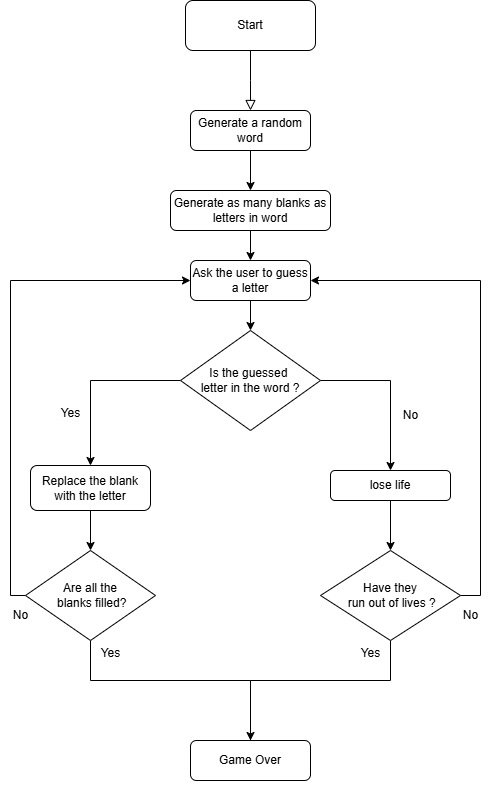

The diagram above was exported from draw.io. Its source (the exported page's mxGraphModel, read from the mxfile embedded in the PNG):
<mxGraphModel dx="2555" dy="953" grid="1" gridSize="10" guides="1" tooltips="1" connect="1" arrows="1" fold="1" page="1" pageScale="1" pageWidth="827" pageHeight="1169" math="0" shadow="0">
  <root>
    <mxCell id="WIyWlLk6GJQsqaUBKTNV-0" />
    <mxCell id="WIyWlLk6GJQsqaUBKTNV-1" parent="WIyWlLk6GJQsqaUBKTNV-0" />
    <mxCell id="WIyWlLk6GJQsqaUBKTNV-2" value="" style="rounded=0;html=1;jettySize=auto;orthogonalLoop=1;fontSize=11;endArrow=block;endFill=0;endSize=8;strokeWidth=1;shadow=0;labelBackgroundColor=none;edgeStyle=orthogonalEdgeStyle;" parent="WIyWlLk6GJQsqaUBKTNV-1" source="WIyWlLk6GJQsqaUBKTNV-3" edge="1">
      <mxGeometry relative="1" as="geometry">
        <mxPoint x="220" y="170" as="targetPoint" />
      </mxGeometry>
    </mxCell>
    <mxCell id="WIyWlLk6GJQsqaUBKTNV-3" value="Start" style="rounded=1;whiteSpace=wrap;html=1;fontSize=12;glass=0;strokeWidth=1;shadow=0;" parent="WIyWlLk6GJQsqaUBKTNV-1" vertex="1">
      <mxGeometry x="155" y="60" width="130" height="50" as="geometry" />
    </mxCell>
    <mxCell id="WIyWlLk6GJQsqaUBKTNV-4" value="" style="rounded=0;html=1;jettySize=auto;orthogonalLoop=1;fontSize=11;endArrow=block;endFill=0;endSize=8;strokeWidth=1;shadow=0;labelBackgroundColor=none;edgeStyle=orthogonalEdgeStyle;" parent="WIyWlLk6GJQsqaUBKTNV-1" edge="1">
      <mxGeometry y="20" relative="1" as="geometry">
        <mxPoint as="offset" />
        <mxPoint x="220" y="250" as="sourcePoint" />
        <mxPoint x="220.02857142857135" y="290.0228571428571" as="targetPoint" />
      </mxGeometry>
    </mxCell>
    <mxCell id="mggGnrFM-VEsw6DrHay8-2" style="edgeStyle=orthogonalEdgeStyle;rounded=0;orthogonalLoop=1;jettySize=auto;html=1;" edge="1" parent="WIyWlLk6GJQsqaUBKTNV-1" source="WIyWlLk6GJQsqaUBKTNV-7" target="mggGnrFM-VEsw6DrHay8-0">
      <mxGeometry relative="1" as="geometry" />
    </mxCell>
    <mxCell id="WIyWlLk6GJQsqaUBKTNV-7" value="Generate a random word" style="rounded=1;whiteSpace=wrap;html=1;fontSize=12;glass=0;strokeWidth=1;shadow=0;" parent="WIyWlLk6GJQsqaUBKTNV-1" vertex="1">
      <mxGeometry x="160" y="170" width="120" height="40" as="geometry" />
    </mxCell>
    <mxCell id="mggGnrFM-VEsw6DrHay8-5" style="edgeStyle=orthogonalEdgeStyle;rounded=0;orthogonalLoop=1;jettySize=auto;html=1;entryX=0.5;entryY=0;entryDx=0;entryDy=0;" edge="1" parent="WIyWlLk6GJQsqaUBKTNV-1" source="WIyWlLk6GJQsqaUBKTNV-12" target="mggGnrFM-VEsw6DrHay8-4">
      <mxGeometry relative="1" as="geometry" />
    </mxCell>
    <mxCell id="WIyWlLk6GJQsqaUBKTNV-12" value="Ask the user to guess a letter" style="rounded=1;whiteSpace=wrap;html=1;fontSize=12;glass=0;strokeWidth=1;shadow=0;" parent="WIyWlLk6GJQsqaUBKTNV-1" vertex="1">
      <mxGeometry x="160" y="320" width="120" height="40" as="geometry" />
    </mxCell>
    <mxCell id="mggGnrFM-VEsw6DrHay8-3" style="edgeStyle=orthogonalEdgeStyle;rounded=0;orthogonalLoop=1;jettySize=auto;html=1;" edge="1" parent="WIyWlLk6GJQsqaUBKTNV-1" source="mggGnrFM-VEsw6DrHay8-0" target="WIyWlLk6GJQsqaUBKTNV-12">
      <mxGeometry relative="1" as="geometry" />
    </mxCell>
    <mxCell id="mggGnrFM-VEsw6DrHay8-0" value="Generate as many blanks as letters in word" style="rounded=1;whiteSpace=wrap;html=1;fontSize=12;glass=0;strokeWidth=1;shadow=0;" vertex="1" parent="WIyWlLk6GJQsqaUBKTNV-1">
      <mxGeometry x="140" y="250" width="160" height="40" as="geometry" />
    </mxCell>
    <mxCell id="mggGnrFM-VEsw6DrHay8-7" style="edgeStyle=orthogonalEdgeStyle;rounded=0;orthogonalLoop=1;jettySize=auto;html=1;entryX=0.5;entryY=0;entryDx=0;entryDy=0;" edge="1" parent="WIyWlLk6GJQsqaUBKTNV-1" source="mggGnrFM-VEsw6DrHay8-4" target="mggGnrFM-VEsw6DrHay8-6">
      <mxGeometry relative="1" as="geometry" />
    </mxCell>
    <mxCell id="mggGnrFM-VEsw6DrHay8-10" style="edgeStyle=orthogonalEdgeStyle;rounded=0;orthogonalLoop=1;jettySize=auto;html=1;" edge="1" parent="WIyWlLk6GJQsqaUBKTNV-1" source="mggGnrFM-VEsw6DrHay8-4" target="mggGnrFM-VEsw6DrHay8-9">
      <mxGeometry relative="1" as="geometry" />
    </mxCell>
    <mxCell id="mggGnrFM-VEsw6DrHay8-4" value="Is the guessed&amp;nbsp;&lt;div&gt;letter in the word ?&lt;/div&gt;" style="rhombus;whiteSpace=wrap;html=1;" vertex="1" parent="WIyWlLk6GJQsqaUBKTNV-1">
      <mxGeometry x="150" y="390" width="140" height="100" as="geometry" />
    </mxCell>
    <mxCell id="mggGnrFM-VEsw6DrHay8-17" style="edgeStyle=orthogonalEdgeStyle;rounded=0;orthogonalLoop=1;jettySize=auto;html=1;entryX=0.5;entryY=0;entryDx=0;entryDy=0;" edge="1" parent="WIyWlLk6GJQsqaUBKTNV-1" source="mggGnrFM-VEsw6DrHay8-6" target="mggGnrFM-VEsw6DrHay8-12">
      <mxGeometry relative="1" as="geometry" />
    </mxCell>
    <mxCell id="mggGnrFM-VEsw6DrHay8-6" value="Replace the blank with the letter" style="rounded=1;whiteSpace=wrap;html=1;" vertex="1" parent="WIyWlLk6GJQsqaUBKTNV-1">
      <mxGeometry y="525" width="120" height="45" as="geometry" />
    </mxCell>
    <mxCell id="mggGnrFM-VEsw6DrHay8-8" value="Yes" style="text;html=1;align=center;verticalAlign=middle;resizable=0;points=[];autosize=1;strokeColor=none;fillColor=none;" vertex="1" parent="WIyWlLk6GJQsqaUBKTNV-1">
      <mxGeometry x="20" y="458" width="40" height="30" as="geometry" />
    </mxCell>
    <mxCell id="mggGnrFM-VEsw6DrHay8-16" style="edgeStyle=orthogonalEdgeStyle;rounded=0;orthogonalLoop=1;jettySize=auto;html=1;entryX=0.5;entryY=0;entryDx=0;entryDy=0;" edge="1" parent="WIyWlLk6GJQsqaUBKTNV-1" source="mggGnrFM-VEsw6DrHay8-9" target="mggGnrFM-VEsw6DrHay8-13">
      <mxGeometry relative="1" as="geometry" />
    </mxCell>
    <mxCell id="mggGnrFM-VEsw6DrHay8-9" value="lose life" style="rounded=1;whiteSpace=wrap;html=1;" vertex="1" parent="WIyWlLk6GJQsqaUBKTNV-1">
      <mxGeometry x="300" y="530" width="120" height="30" as="geometry" />
    </mxCell>
    <mxCell id="mggGnrFM-VEsw6DrHay8-11" value="No" style="text;html=1;align=center;verticalAlign=middle;resizable=0;points=[];autosize=1;strokeColor=none;fillColor=none;" vertex="1" parent="WIyWlLk6GJQsqaUBKTNV-1">
      <mxGeometry x="360" y="460" width="40" height="30" as="geometry" />
    </mxCell>
    <mxCell id="mggGnrFM-VEsw6DrHay8-21" style="edgeStyle=orthogonalEdgeStyle;rounded=0;orthogonalLoop=1;jettySize=auto;html=1;" edge="1" parent="WIyWlLk6GJQsqaUBKTNV-1" source="mggGnrFM-VEsw6DrHay8-12">
      <mxGeometry relative="1" as="geometry">
        <mxPoint x="220" y="800" as="targetPoint" />
        <Array as="points">
          <mxPoint x="60" y="740" />
          <mxPoint x="220" y="740" />
        </Array>
      </mxGeometry>
    </mxCell>
    <mxCell id="mggGnrFM-VEsw6DrHay8-12" value="Are all the&lt;div&gt;&amp;nbsp;blanks filled?&lt;/div&gt;" style="rhombus;whiteSpace=wrap;html=1;" vertex="1" parent="WIyWlLk6GJQsqaUBKTNV-1">
      <mxGeometry x="-5" y="610" width="130" height="90" as="geometry" />
    </mxCell>
    <mxCell id="mggGnrFM-VEsw6DrHay8-18" style="edgeStyle=orthogonalEdgeStyle;rounded=0;orthogonalLoop=1;jettySize=auto;html=1;exitX=1;exitY=0.5;exitDx=0;exitDy=0;entryX=1;entryY=0.5;entryDx=0;entryDy=0;" edge="1" parent="WIyWlLk6GJQsqaUBKTNV-1" source="mggGnrFM-VEsw6DrHay8-13" target="WIyWlLk6GJQsqaUBKTNV-12">
      <mxGeometry relative="1" as="geometry">
        <mxPoint x="280.00444444444446" y="655.0285714285715" as="sourcePoint" />
        <mxPoint x="209.96" y="370" as="targetPoint" />
        <Array as="points">
          <mxPoint x="450" y="655" />
          <mxPoint x="450" y="340" />
        </Array>
      </mxGeometry>
    </mxCell>
    <mxCell id="mggGnrFM-VEsw6DrHay8-22" style="edgeStyle=orthogonalEdgeStyle;rounded=0;orthogonalLoop=1;jettySize=auto;html=1;entryX=0.5;entryY=0;entryDx=0;entryDy=0;exitX=0.5;exitY=1;exitDx=0;exitDy=0;" edge="1" parent="WIyWlLk6GJQsqaUBKTNV-1" source="mggGnrFM-VEsw6DrHay8-13">
      <mxGeometry relative="1" as="geometry">
        <mxPoint x="360" y="740" as="sourcePoint" />
        <mxPoint x="220.00000000000023" y="839.9999999999998" as="targetPoint" />
        <Array as="points">
          <mxPoint x="360" y="740" />
          <mxPoint x="220" y="740" />
        </Array>
      </mxGeometry>
    </mxCell>
    <mxCell id="mggGnrFM-VEsw6DrHay8-13" value="Have they&lt;div&gt;&amp;nbsp;run out of lives ?&lt;/div&gt;" style="rhombus;whiteSpace=wrap;html=1;" vertex="1" parent="WIyWlLk6GJQsqaUBKTNV-1">
      <mxGeometry x="290" y="610" width="140" height="90" as="geometry" />
    </mxCell>
    <mxCell id="mggGnrFM-VEsw6DrHay8-19" style="edgeStyle=orthogonalEdgeStyle;rounded=0;orthogonalLoop=1;jettySize=auto;html=1;exitX=0;exitY=0.5;exitDx=0;exitDy=0;entryX=0;entryY=0.5;entryDx=0;entryDy=0;" edge="1" parent="WIyWlLk6GJQsqaUBKTNV-1" source="mggGnrFM-VEsw6DrHay8-12" target="WIyWlLk6GJQsqaUBKTNV-12">
      <mxGeometry relative="1" as="geometry">
        <mxPoint x="440" y="655" as="sourcePoint" />
        <mxPoint x="290" y="350" as="targetPoint" />
        <Array as="points">
          <mxPoint x="-5" y="655" />
          <mxPoint x="-20" y="655" />
          <mxPoint x="-20" y="340" />
        </Array>
      </mxGeometry>
    </mxCell>
    <mxCell id="mggGnrFM-VEsw6DrHay8-20" value="Game Over" style="rounded=1;whiteSpace=wrap;html=1;fontSize=12;glass=0;strokeWidth=1;shadow=0;" vertex="1" parent="WIyWlLk6GJQsqaUBKTNV-1">
      <mxGeometry x="160" y="800" width="120" height="40" as="geometry" />
    </mxCell>
    <mxCell id="mggGnrFM-VEsw6DrHay8-23" value="Yes" style="text;html=1;align=center;verticalAlign=middle;resizable=0;points=[];autosize=1;strokeColor=none;fillColor=none;" vertex="1" parent="WIyWlLk6GJQsqaUBKTNV-1">
      <mxGeometry x="60" y="698" width="40" height="30" as="geometry" />
    </mxCell>
    <mxCell id="mggGnrFM-VEsw6DrHay8-24" value="Yes" style="text;html=1;align=center;verticalAlign=middle;resizable=0;points=[];autosize=1;strokeColor=none;fillColor=none;" vertex="1" parent="WIyWlLk6GJQsqaUBKTNV-1">
      <mxGeometry x="320" y="698" width="40" height="30" as="geometry" />
    </mxCell>
    <mxCell id="mggGnrFM-VEsw6DrHay8-25" value="No" style="text;html=1;align=center;verticalAlign=middle;resizable=0;points=[];autosize=1;strokeColor=none;fillColor=none;" vertex="1" parent="WIyWlLk6GJQsqaUBKTNV-1">
      <mxGeometry x="420" y="660" width="40" height="30" as="geometry" />
    </mxCell>
    <mxCell id="mggGnrFM-VEsw6DrHay8-26" value="No" style="text;html=1;align=center;verticalAlign=middle;resizable=0;points=[];autosize=1;strokeColor=none;fillColor=none;" vertex="1" parent="WIyWlLk6GJQsqaUBKTNV-1">
      <mxGeometry x="-30" y="660" width="40" height="30" as="geometry" />
    </mxCell>
  </root>
</mxGraphModel>